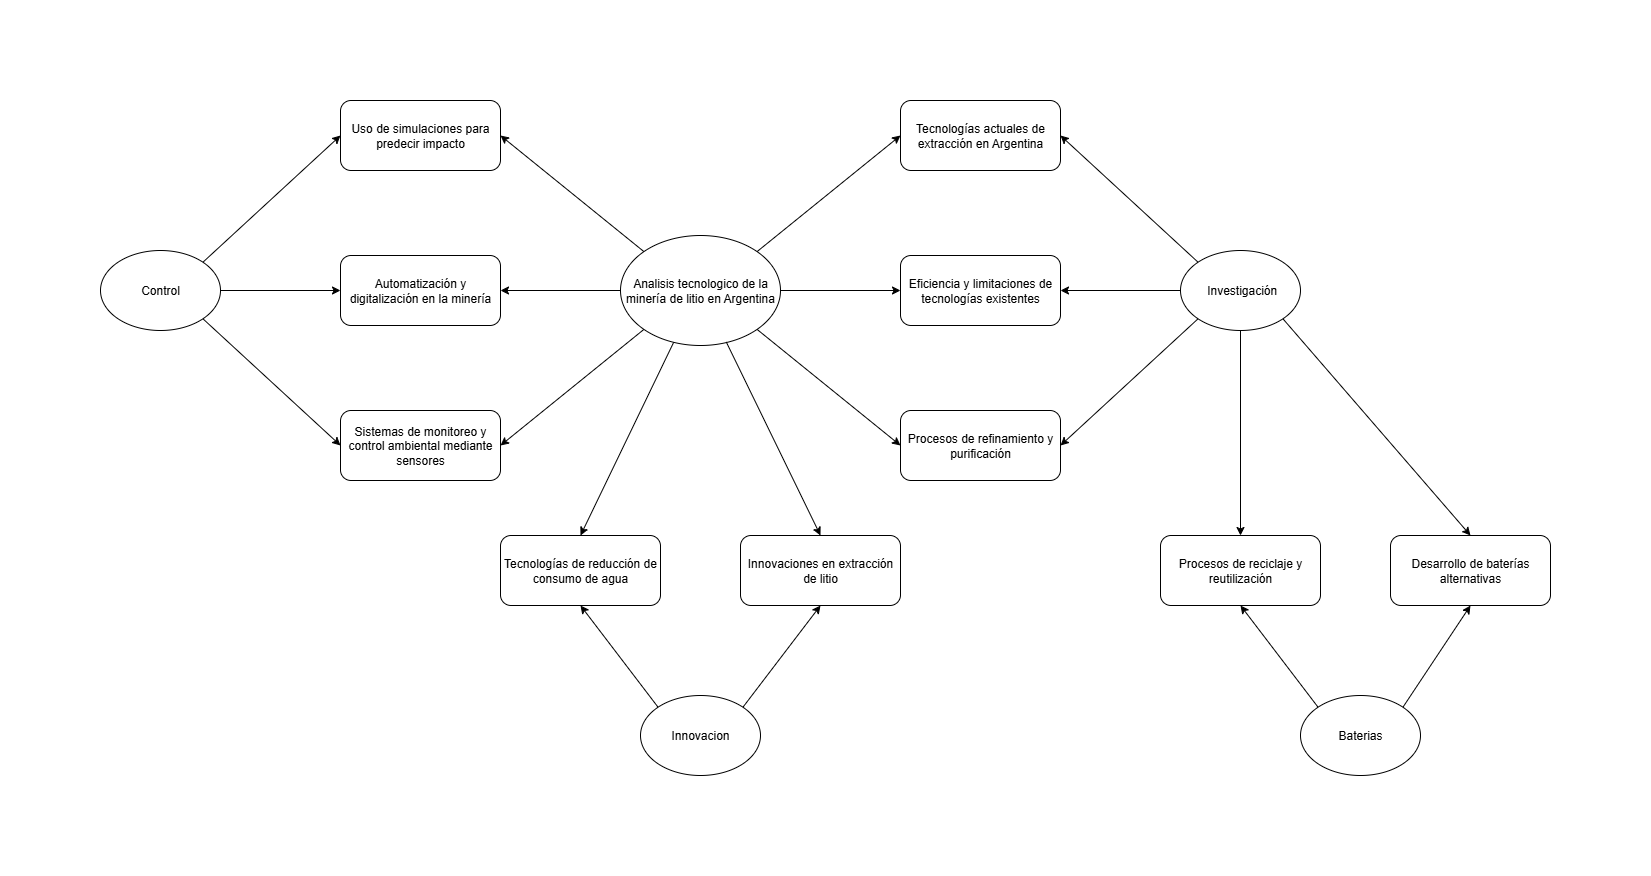

The diagram above was exported from draw.io. Its source (the exported page's mxGraphModel, read from the mxfile embedded in the PNG):
<mxGraphModel dx="2564" dy="2061" grid="1" gridSize="10" guides="1" tooltips="1" connect="1" arrows="1" fold="1" page="1" pageScale="1" pageWidth="827" pageHeight="1169" math="0" shadow="0">
  <root>
    <mxCell id="0" />
    <mxCell id="1" parent="0" />
    <mxCell id="08ImwSFxOvWRDtieSsIT-2" value="Analisis tecnologico de la minería de litio en Argentina" style="ellipse;whiteSpace=wrap;html=1;" vertex="1" parent="1">
      <mxGeometry x="320" y="100" width="160" height="110" as="geometry" />
    </mxCell>
    <mxCell id="08ImwSFxOvWRDtieSsIT-3" value="&amp;nbsp;Investigación" style="ellipse;whiteSpace=wrap;html=1;" vertex="1" parent="1">
      <mxGeometry x="880" y="115" width="120" height="80" as="geometry" />
    </mxCell>
    <mxCell id="08ImwSFxOvWRDtieSsIT-4" value="Innovacion" style="ellipse;whiteSpace=wrap;html=1;" vertex="1" parent="1">
      <mxGeometry x="340" y="560" width="120" height="80" as="geometry" />
    </mxCell>
    <mxCell id="08ImwSFxOvWRDtieSsIT-6" value="Baterias" style="ellipse;whiteSpace=wrap;html=1;" vertex="1" parent="1">
      <mxGeometry x="1000" y="560" width="120" height="80" as="geometry" />
    </mxCell>
    <mxCell id="08ImwSFxOvWRDtieSsIT-7" value="Control" style="ellipse;whiteSpace=wrap;html=1;" vertex="1" parent="1">
      <mxGeometry x="-200" y="115" width="120" height="80" as="geometry" />
    </mxCell>
    <mxCell id="08ImwSFxOvWRDtieSsIT-9" value="&lt;span style=&quot;color: rgb(0, 0, 0); font-family: Helvetica; font-size: 12px; font-style: normal; font-variant-ligatures: normal; font-variant-caps: normal; font-weight: 400; letter-spacing: normal; orphans: 2; text-align: left; text-indent: 0px; text-transform: none; widows: 2; word-spacing: 0px; -webkit-text-stroke-width: 0px; white-space: normal; text-decoration-thickness: initial; text-decoration-style: initial; text-decoration-color: initial; float: none; display: inline !important;&quot;&gt;Tecnologías actuales de extracción en Argentina&lt;/span&gt;" style="rounded=1;whiteSpace=wrap;html=1;" vertex="1" parent="1">
      <mxGeometry x="600" y="-35" width="160" height="70" as="geometry" />
    </mxCell>
    <mxCell id="08ImwSFxOvWRDtieSsIT-10" value="&lt;span style=&quot;color: rgb(0, 0, 0); font-family: Helvetica; font-size: 12px; font-style: normal; font-variant-ligatures: normal; font-variant-caps: normal; font-weight: 400; letter-spacing: normal; orphans: 2; text-align: left; text-indent: 0px; text-transform: none; widows: 2; word-spacing: 0px; -webkit-text-stroke-width: 0px; white-space: normal; text-decoration-thickness: initial; text-decoration-style: initial; text-decoration-color: initial; float: none; display: inline !important;&quot;&gt;Sistemas de monitoreo y control ambiental mediante sensores&lt;/span&gt;" style="rounded=1;whiteSpace=wrap;html=1;" vertex="1" parent="1">
      <mxGeometry x="40" y="275" width="160" height="70" as="geometry" />
    </mxCell>
    <mxCell id="08ImwSFxOvWRDtieSsIT-11" value="&lt;span style=&quot;text-align: left;&quot;&gt;Eficiencia y limitaciones de tecnologías existentes&lt;/span&gt;" style="rounded=1;whiteSpace=wrap;html=1;" vertex="1" parent="1">
      <mxGeometry x="600" y="120" width="160" height="70" as="geometry" />
    </mxCell>
    <mxCell id="08ImwSFxOvWRDtieSsIT-12" value="&lt;span style=&quot;text-align: left;&quot;&gt;Procesos de refinamiento y purificación&lt;/span&gt;" style="rounded=1;whiteSpace=wrap;html=1;" vertex="1" parent="1">
      <mxGeometry x="600" y="275" width="160" height="70" as="geometry" />
    </mxCell>
    <mxCell id="08ImwSFxOvWRDtieSsIT-13" value="&lt;span style=&quot;text-align: left;&quot;&gt;Desarrollo de baterías alternativas&lt;/span&gt;" style="rounded=1;whiteSpace=wrap;html=1;" vertex="1" parent="1">
      <mxGeometry x="1090" y="400" width="160" height="70" as="geometry" />
    </mxCell>
    <mxCell id="08ImwSFxOvWRDtieSsIT-14" value="&lt;span style=&quot;text-align: left;&quot;&gt;Procesos de reciclaje y reutilización&lt;/span&gt;" style="rounded=1;whiteSpace=wrap;html=1;" vertex="1" parent="1">
      <mxGeometry x="860" y="400" width="160" height="70" as="geometry" />
    </mxCell>
    <mxCell id="08ImwSFxOvWRDtieSsIT-15" value="&lt;span style=&quot;text-align: left;&quot;&gt;Uso de simulaciones para predecir impacto&lt;/span&gt;" style="rounded=1;whiteSpace=wrap;html=1;" vertex="1" parent="1">
      <mxGeometry x="40" y="-35" width="160" height="70" as="geometry" />
    </mxCell>
    <mxCell id="08ImwSFxOvWRDtieSsIT-16" value="&lt;span style=&quot;text-align: left;&quot;&gt;Automatización y digitalización en la minería&lt;/span&gt;" style="rounded=1;whiteSpace=wrap;html=1;" vertex="1" parent="1">
      <mxGeometry x="40" y="120" width="160" height="70" as="geometry" />
    </mxCell>
    <mxCell id="08ImwSFxOvWRDtieSsIT-17" value="&lt;span style=&quot;text-align: left;&quot;&gt;Innovaciones en extracción de litio&lt;/span&gt;" style="rounded=1;whiteSpace=wrap;html=1;" vertex="1" parent="1">
      <mxGeometry x="440" y="400" width="160" height="70" as="geometry" />
    </mxCell>
    <mxCell id="08ImwSFxOvWRDtieSsIT-18" value="&lt;span style=&quot;text-align: left;&quot;&gt;Tecnologías de reducción de consumo de agua&lt;/span&gt;" style="rounded=1;whiteSpace=wrap;html=1;" vertex="1" parent="1">
      <mxGeometry x="200" y="400" width="160" height="70" as="geometry" />
    </mxCell>
    <mxCell id="08ImwSFxOvWRDtieSsIT-21" value="" style="curved=1;endArrow=classic;html=1;rounded=0;exitX=0;exitY=0;exitDx=0;exitDy=0;entryX=1;entryY=0.5;entryDx=0;entryDy=0;" edge="1" parent="1" source="08ImwSFxOvWRDtieSsIT-2" target="08ImwSFxOvWRDtieSsIT-15">
      <mxGeometry width="50" height="50" relative="1" as="geometry">
        <mxPoint x="250" y="90" as="sourcePoint" />
        <mxPoint x="300" y="40" as="targetPoint" />
        <Array as="points" />
      </mxGeometry>
    </mxCell>
    <mxCell id="08ImwSFxOvWRDtieSsIT-23" value="" style="curved=1;endArrow=classic;html=1;rounded=0;exitX=0;exitY=1;exitDx=0;exitDy=0;entryX=1;entryY=0.5;entryDx=0;entryDy=0;" edge="1" parent="1" source="08ImwSFxOvWRDtieSsIT-2" target="08ImwSFxOvWRDtieSsIT-10">
      <mxGeometry width="50" height="50" relative="1" as="geometry">
        <mxPoint x="513" y="326" as="sourcePoint" />
        <mxPoint x="290" y="210" as="targetPoint" />
        <Array as="points" />
      </mxGeometry>
    </mxCell>
    <mxCell id="08ImwSFxOvWRDtieSsIT-24" value="" style="curved=1;endArrow=classic;html=1;rounded=0;exitX=1;exitY=0;exitDx=0;exitDy=0;entryX=0;entryY=0.5;entryDx=0;entryDy=0;" edge="1" parent="1" source="08ImwSFxOvWRDtieSsIT-2" target="08ImwSFxOvWRDtieSsIT-9">
      <mxGeometry width="50" height="50" relative="1" as="geometry">
        <mxPoint x="523" y="376" as="sourcePoint" />
        <mxPoint x="300" y="260" as="targetPoint" />
        <Array as="points" />
      </mxGeometry>
    </mxCell>
    <mxCell id="08ImwSFxOvWRDtieSsIT-30" value="" style="curved=1;endArrow=classic;html=1;rounded=0;exitX=0;exitY=0.5;exitDx=0;exitDy=0;entryX=1;entryY=0.5;entryDx=0;entryDy=0;" edge="1" parent="1" source="08ImwSFxOvWRDtieSsIT-2" target="08ImwSFxOvWRDtieSsIT-16">
      <mxGeometry width="50" height="50" relative="1" as="geometry">
        <mxPoint x="353" y="236" as="sourcePoint" />
        <mxPoint x="130" y="120" as="targetPoint" />
        <Array as="points" />
      </mxGeometry>
    </mxCell>
    <mxCell id="08ImwSFxOvWRDtieSsIT-32" value="" style="curved=1;endArrow=classic;html=1;rounded=0;exitX=1;exitY=0.5;exitDx=0;exitDy=0;entryX=0;entryY=0.5;entryDx=0;entryDy=0;" edge="1" parent="1" source="08ImwSFxOvWRDtieSsIT-2" target="08ImwSFxOvWRDtieSsIT-11">
      <mxGeometry width="50" height="50" relative="1" as="geometry">
        <mxPoint x="683" y="346" as="sourcePoint" />
        <mxPoint x="460" y="230" as="targetPoint" />
        <Array as="points" />
      </mxGeometry>
    </mxCell>
    <mxCell id="08ImwSFxOvWRDtieSsIT-33" value="" style="curved=1;endArrow=classic;html=1;rounded=0;exitX=1;exitY=1;exitDx=0;exitDy=0;entryX=0;entryY=0.5;entryDx=0;entryDy=0;" edge="1" parent="1" source="08ImwSFxOvWRDtieSsIT-2" target="08ImwSFxOvWRDtieSsIT-12">
      <mxGeometry width="50" height="50" relative="1" as="geometry">
        <mxPoint x="713" y="326" as="sourcePoint" />
        <mxPoint x="430" y="280" as="targetPoint" />
        <Array as="points" />
      </mxGeometry>
    </mxCell>
    <mxCell id="08ImwSFxOvWRDtieSsIT-34" value="" style="curved=1;endArrow=classic;html=1;rounded=0;entryX=0.5;entryY=0;entryDx=0;entryDy=0;exitX=0.332;exitY=0.972;exitDx=0;exitDy=0;exitPerimeter=0;" edge="1" parent="1" source="08ImwSFxOvWRDtieSsIT-2" target="08ImwSFxOvWRDtieSsIT-18">
      <mxGeometry width="50" height="50" relative="1" as="geometry">
        <mxPoint x="370" y="220" as="sourcePoint" />
        <mxPoint x="450" y="240" as="targetPoint" />
        <Array as="points" />
      </mxGeometry>
    </mxCell>
    <mxCell id="08ImwSFxOvWRDtieSsIT-35" value="" style="curved=1;endArrow=classic;html=1;rounded=0;entryX=0.5;entryY=0;entryDx=0;entryDy=0;exitX=0.661;exitY=0.968;exitDx=0;exitDy=0;exitPerimeter=0;" edge="1" parent="1" source="08ImwSFxOvWRDtieSsIT-2" target="08ImwSFxOvWRDtieSsIT-17">
      <mxGeometry width="50" height="50" relative="1" as="geometry">
        <mxPoint x="420" y="230" as="sourcePoint" />
        <mxPoint x="410" y="240" as="targetPoint" />
        <Array as="points" />
      </mxGeometry>
    </mxCell>
    <mxCell id="08ImwSFxOvWRDtieSsIT-36" value="" style="curved=1;endArrow=classic;html=1;rounded=0;exitX=1;exitY=0;exitDx=0;exitDy=0;entryX=0;entryY=0.5;entryDx=0;entryDy=0;" edge="1" parent="1" source="08ImwSFxOvWRDtieSsIT-7" target="08ImwSFxOvWRDtieSsIT-15">
      <mxGeometry width="50" height="50" relative="1" as="geometry">
        <mxPoint x="-257" y="646" as="sourcePoint" />
        <mxPoint x="-480" y="530" as="targetPoint" />
        <Array as="points" />
      </mxGeometry>
    </mxCell>
    <mxCell id="08ImwSFxOvWRDtieSsIT-37" value="" style="curved=1;endArrow=classic;html=1;rounded=0;exitX=1;exitY=0.5;exitDx=0;exitDy=0;entryX=0;entryY=0.5;entryDx=0;entryDy=0;" edge="1" parent="1" source="08ImwSFxOvWRDtieSsIT-7" target="08ImwSFxOvWRDtieSsIT-16">
      <mxGeometry width="50" height="50" relative="1" as="geometry">
        <mxPoint x="183" y="566" as="sourcePoint" />
        <mxPoint x="-40" y="450" as="targetPoint" />
        <Array as="points" />
      </mxGeometry>
    </mxCell>
    <mxCell id="08ImwSFxOvWRDtieSsIT-38" value="" style="curved=1;endArrow=classic;html=1;rounded=0;exitX=1;exitY=1;exitDx=0;exitDy=0;entryX=0;entryY=0.5;entryDx=0;entryDy=0;" edge="1" parent="1" source="08ImwSFxOvWRDtieSsIT-7" target="08ImwSFxOvWRDtieSsIT-10">
      <mxGeometry width="50" height="50" relative="1" as="geometry">
        <mxPoint x="153" y="476" as="sourcePoint" />
        <mxPoint x="-70" y="360" as="targetPoint" />
        <Array as="points" />
      </mxGeometry>
    </mxCell>
    <mxCell id="08ImwSFxOvWRDtieSsIT-39" value="" style="curved=1;endArrow=classic;html=1;rounded=0;exitX=0;exitY=0;exitDx=0;exitDy=0;entryX=1;entryY=0.5;entryDx=0;entryDy=0;" edge="1" parent="1" source="08ImwSFxOvWRDtieSsIT-3" target="08ImwSFxOvWRDtieSsIT-9">
      <mxGeometry width="50" height="50" relative="1" as="geometry">
        <mxPoint x="213" y="646" as="sourcePoint" />
        <mxPoint x="-10" y="530" as="targetPoint" />
        <Array as="points" />
      </mxGeometry>
    </mxCell>
    <mxCell id="08ImwSFxOvWRDtieSsIT-40" value="" style="curved=1;endArrow=classic;html=1;rounded=0;exitX=0;exitY=0.5;exitDx=0;exitDy=0;entryX=1;entryY=0.5;entryDx=0;entryDy=0;" edge="1" parent="1" source="08ImwSFxOvWRDtieSsIT-3" target="08ImwSFxOvWRDtieSsIT-11">
      <mxGeometry width="50" height="50" relative="1" as="geometry">
        <mxPoint x="813" y="576" as="sourcePoint" />
        <mxPoint x="590" y="460" as="targetPoint" />
        <Array as="points" />
      </mxGeometry>
    </mxCell>
    <mxCell id="08ImwSFxOvWRDtieSsIT-41" value="" style="curved=1;endArrow=classic;html=1;rounded=0;exitX=0;exitY=1;exitDx=0;exitDy=0;entryX=1;entryY=0.5;entryDx=0;entryDy=0;" edge="1" parent="1" source="08ImwSFxOvWRDtieSsIT-3" target="08ImwSFxOvWRDtieSsIT-12">
      <mxGeometry width="50" height="50" relative="1" as="geometry">
        <mxPoint x="1133" y="396" as="sourcePoint" />
        <mxPoint x="910" y="280" as="targetPoint" />
        <Array as="points" />
      </mxGeometry>
    </mxCell>
    <mxCell id="08ImwSFxOvWRDtieSsIT-42" value="" style="curved=1;endArrow=classic;html=1;rounded=0;exitX=0;exitY=0;exitDx=0;exitDy=0;entryX=0.5;entryY=1;entryDx=0;entryDy=0;" edge="1" parent="1" source="08ImwSFxOvWRDtieSsIT-4" target="08ImwSFxOvWRDtieSsIT-18">
      <mxGeometry width="50" height="50" relative="1" as="geometry">
        <mxPoint x="933" y="606" as="sourcePoint" />
        <mxPoint x="710" y="490" as="targetPoint" />
        <Array as="points" />
      </mxGeometry>
    </mxCell>
    <mxCell id="08ImwSFxOvWRDtieSsIT-43" value="" style="curved=1;endArrow=classic;html=1;rounded=0;exitX=1;exitY=0;exitDx=0;exitDy=0;entryX=0.5;entryY=1;entryDx=0;entryDy=0;" edge="1" parent="1" source="08ImwSFxOvWRDtieSsIT-4" target="08ImwSFxOvWRDtieSsIT-17">
      <mxGeometry width="50" height="50" relative="1" as="geometry">
        <mxPoint x="833" y="736" as="sourcePoint" />
        <mxPoint x="610" y="620" as="targetPoint" />
        <Array as="points" />
      </mxGeometry>
    </mxCell>
    <mxCell id="08ImwSFxOvWRDtieSsIT-44" value="" style="curved=1;endArrow=classic;html=1;rounded=0;exitX=0;exitY=0;exitDx=0;exitDy=0;entryX=0.5;entryY=1;entryDx=0;entryDy=0;" edge="1" parent="1" source="08ImwSFxOvWRDtieSsIT-6" target="08ImwSFxOvWRDtieSsIT-14">
      <mxGeometry width="50" height="50" relative="1" as="geometry">
        <mxPoint x="1083" y="696" as="sourcePoint" />
        <mxPoint x="860" y="580" as="targetPoint" />
        <Array as="points" />
      </mxGeometry>
    </mxCell>
    <mxCell id="08ImwSFxOvWRDtieSsIT-45" value="" style="curved=1;endArrow=classic;html=1;rounded=0;exitX=1;exitY=0;exitDx=0;exitDy=0;entryX=0.5;entryY=1;entryDx=0;entryDy=0;" edge="1" parent="1" source="08ImwSFxOvWRDtieSsIT-6" target="08ImwSFxOvWRDtieSsIT-13">
      <mxGeometry width="50" height="50" relative="1" as="geometry">
        <mxPoint x="1323" y="706" as="sourcePoint" />
        <mxPoint x="1100" y="590" as="targetPoint" />
        <Array as="points" />
      </mxGeometry>
    </mxCell>
    <mxCell id="08ImwSFxOvWRDtieSsIT-46" value="" style="curved=1;endArrow=classic;html=1;rounded=0;exitX=0.5;exitY=1;exitDx=0;exitDy=0;entryX=0.5;entryY=0;entryDx=0;entryDy=0;" edge="1" parent="1" source="08ImwSFxOvWRDtieSsIT-3" target="08ImwSFxOvWRDtieSsIT-14">
      <mxGeometry width="50" height="50" relative="1" as="geometry">
        <mxPoint x="1333" y="756" as="sourcePoint" />
        <mxPoint x="1110" y="640" as="targetPoint" />
        <Array as="points" />
      </mxGeometry>
    </mxCell>
    <mxCell id="08ImwSFxOvWRDtieSsIT-47" value="" style="curved=1;endArrow=classic;html=1;rounded=0;exitX=1;exitY=1;exitDx=0;exitDy=0;entryX=0.5;entryY=0;entryDx=0;entryDy=0;" edge="1" parent="1" source="08ImwSFxOvWRDtieSsIT-3" target="08ImwSFxOvWRDtieSsIT-13">
      <mxGeometry width="50" height="50" relative="1" as="geometry">
        <mxPoint x="1363" y="476" as="sourcePoint" />
        <mxPoint x="1140" y="360" as="targetPoint" />
        <Array as="points" />
      </mxGeometry>
    </mxCell>
  </root>
</mxGraphModel>